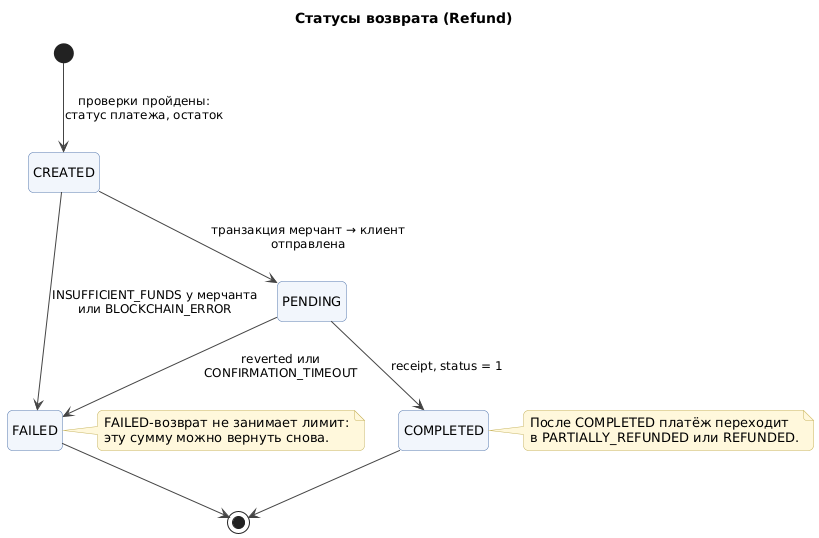

The diagram above was rendered by PlantUML. Its source (embedded in the PNG):
@startuml state-refund
!include style.iuml
title Статусы возврата (Refund)
hide empty description

[*] --> CREATED : проверки пройдены:\nстатус платежа, остаток
CREATED --> PENDING : транзакция мерчант → клиент\nотправлена
PENDING --> COMPLETED : receipt, status = 1
CREATED --> FAILED : INSUFFICIENT_FUNDS у мерчанта\nили BLOCKCHAIN_ERROR
PENDING --> FAILED : reverted или\nCONFIRMATION_TIMEOUT
COMPLETED --> [*]
FAILED --> [*]

note right of COMPLETED
  После COMPLETED платёж переходит
  в PARTIALLY_REFUNDED или REFUNDED.
end note
note right of FAILED
  FAILED-возврат не занимает лимит:
  эту сумму можно вернуть снова.
end note
@enduml